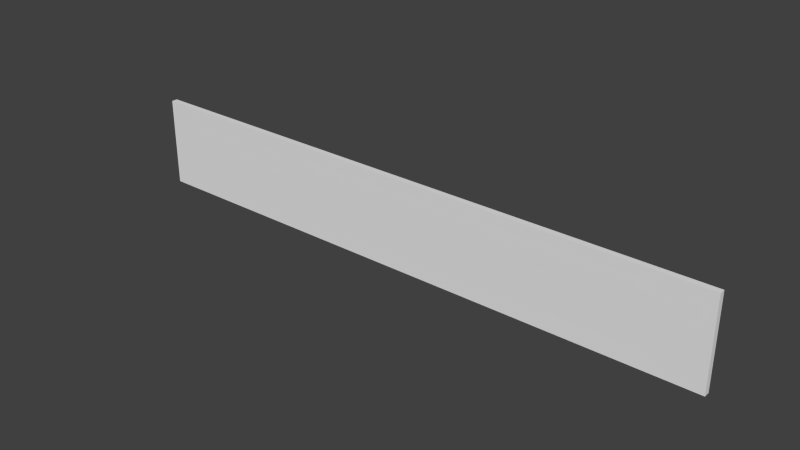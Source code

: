 # Source: schieneGradeNS_v1.blend  (saved by Blender 2.76.0; exported with 4.5.12 LTS)
import bpy
from mathutils import Matrix  # noqa: F401  (used for matrix-valued properties, if any)

bpy.ops.wm.read_factory_settings(use_empty=True)
scene = bpy.context.scene
scene.name = 'Scene'

# ---- collections
col_collection_1 = bpy.data.collections.new('Collection 1'); scene.collection.children.link(col_collection_1)

# ---- world
world_world = bpy.data.worlds.new('World'); scene.world = world_world
world_world.color = (0.05088, 0.05088, 0.05088)
world_world.use_sun_shadow = False
world_world.sun_shadow_jitter_overblur = 0.0
world_world.cycles.sampling_method = 'MANUAL'
world_world.cycles.sample_map_resolution = 256

# ---- meshes
me_cube = bpy.data.meshes.new('Cube')
me_cube.from_pydata([(-5.661e-09, -2.459e-05, 0.075), (-6.098e-09, 0.009975, 0.075), (-1.0, -2.463e-05, 0.075), (-1.0, 0.009975, 0.075), (5.663e-09, -2.459e-05, -0.075), (5.226e-09, 0.009975, -0.075), (-1.0, -2.463e-05, -0.075), (-1.0, 0.009975, -0.075)], [], [(1, 3, 2, 0), (3, 7, 6, 2), (7, 5, 4, 6), (5, 1, 0, 4), (0, 2, 6, 4), (5, 7, 3, 1)])
me_cube.use_remesh_preserve_volume = False
me_cube.use_remesh_preserve_attributes = False
me_cube.use_mirror_vertex_groups = False
me_cube.update()

# ---- objects
ob_cube = bpy.data.objects.new('Cube', me_cube)

# ---- transforms, parenting, visibility, modifiers, constraints
ob_cube.location = (0.0, 0.0, 0.0)
ob_cube.lineart.crease_threshold = 0.0

# ---- collection membership
col_collection_1.objects.link(ob_cube)

# ---- scene / render settings (as saved in the file)
scene.frame_start = 1; scene.frame_end = 250; scene.frame_set(1)
scene.render.engine = 'CYCLES'
scene.render.resolution_x = 1280
scene.render.resolution_y = 720
scene.render.dither_intensity = 0.0
scene.cycles.use_denoising = False
scene.cycles.samples = 10
scene.cycles.sampling_pattern = 'TABULATED_SOBOL'
scene.cycles.light_sampling_threshold = 0.0
scene.cycles.use_adaptive_sampling = False
scene.cycles.use_light_tree = False
scene.cycles.blur_glossy = 0.0
scene.cycles.pixel_filter_type = 'GAUSSIAN'
scene.cycles.sample_clamp_indirect = 0.0
scene.view_settings.view_transform = 'Standard'
scene.unit_settings.scale_length = 10.0
bpy.context.view_layer.update()

# ---- added for rendering (the .blend has no active camera and no usable light): camera, sun
cam_auto = bpy.data.cameras.new('AutoCamera')
cam_auto.lens = 50.0
cam_auto.sensor_width = 36.0
cam_auto.clip_end = 1000.0
ob_auto_camera = bpy.data.objects.new('AutoCamera', cam_auto)
scene.collection.objects.link(ob_auto_camera)
ob_auto_camera.location = (0.435621, -1.11777, 0.748497)
ob_auto_camera.rotation_euler = (1.09748, -7.21219e-08, 0.694738)
scene.camera = ob_auto_camera
light_auto_sun = bpy.data.lights.new('AutoSun', 'SUN')
light_auto_sun.energy = 3.0
light_auto_sun.angle = 0.0523599
ob_auto_sun = bpy.data.objects.new('AutoSun', light_auto_sun)
scene.collection.objects.link(ob_auto_sun)
ob_auto_sun.rotation_euler = (0.872665, 0.174533, 0.523599)
bpy.context.view_layer.update()
